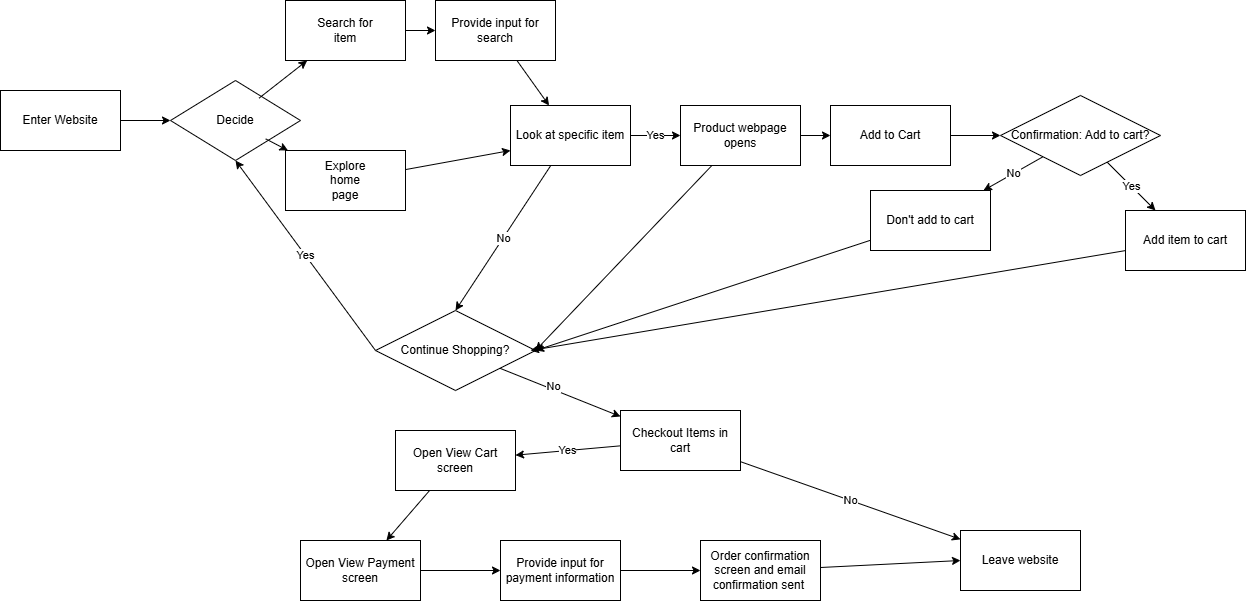

The diagram above was exported from draw.io. Its source (the exported page's mxGraphModel, read from the mxfile embedded in the PNG):
<mxGraphModel dx="2476" dy="779" grid="1" gridSize="10" guides="1" tooltips="1" connect="1" arrows="1" fold="1" page="1" pageScale="1" pageWidth="850" pageHeight="1100" math="0" shadow="0">
  <root>
    <mxCell id="0" />
    <mxCell id="1" parent="0" />
    <mxCell id="18" value="" style="group" vertex="1" connectable="0" parent="1">
      <mxGeometry x="30" y="190" width="130" height="80" as="geometry" />
    </mxCell>
    <mxCell id="16" value="" style="rhombus;whiteSpace=wrap;html=1;" vertex="1" parent="18">
      <mxGeometry width="130" height="80" as="geometry" />
    </mxCell>
    <mxCell id="17" value="Decide" style="text;strokeColor=none;align=center;fillColor=none;html=1;verticalAlign=middle;whiteSpace=wrap;rounded=0;" vertex="1" parent="18">
      <mxGeometry x="35" y="25" width="60" height="30" as="geometry" />
    </mxCell>
    <mxCell id="23" value="" style="edgeStyle=none;html=1;" edge="1" parent="1" target="22">
      <mxGeometry relative="1" as="geometry">
        <mxPoint x="118.61244019138758" y="207.6076555023924" as="sourcePoint" />
      </mxGeometry>
    </mxCell>
    <mxCell id="25" value="" style="group" vertex="1" connectable="0" parent="1">
      <mxGeometry x="145" y="110" width="120" height="60" as="geometry" />
    </mxCell>
    <mxCell id="22" value="" style="whiteSpace=wrap;html=1;" vertex="1" parent="25">
      <mxGeometry width="120" height="60" as="geometry" />
    </mxCell>
    <mxCell id="24" value="Search for item" style="text;strokeColor=none;align=center;fillColor=none;html=1;verticalAlign=middle;whiteSpace=wrap;rounded=0;" vertex="1" parent="25">
      <mxGeometry x="30" y="15" width="60" height="30" as="geometry" />
    </mxCell>
    <mxCell id="36" style="edgeStyle=none;html=1;entryX=0;entryY=0.75;entryDx=0;entryDy=0;" edge="1" parent="1" source="27" target="34">
      <mxGeometry relative="1" as="geometry" />
    </mxCell>
    <mxCell id="27" value="" style="whiteSpace=wrap;html=1;" vertex="1" parent="1">
      <mxGeometry x="145" y="260" width="120" height="60" as="geometry" />
    </mxCell>
    <mxCell id="28" value="" style="edgeStyle=none;html=1;" edge="1" parent="1" target="27">
      <mxGeometry relative="1" as="geometry">
        <mxPoint x="125.17647058823536" y="248.3529411764706" as="sourcePoint" />
      </mxGeometry>
    </mxCell>
    <mxCell id="29" value="Explore home page" style="text;strokeColor=none;align=center;fillColor=none;html=1;verticalAlign=middle;whiteSpace=wrap;rounded=0;" vertex="1" parent="1">
      <mxGeometry x="175" y="275" width="60" height="30" as="geometry" />
    </mxCell>
    <mxCell id="35" value="" style="edgeStyle=none;html=1;" edge="1" parent="1" source="31" target="34">
      <mxGeometry relative="1" as="geometry" />
    </mxCell>
    <mxCell id="31" value="Provide input for search" style="whiteSpace=wrap;html=1;" vertex="1" parent="1">
      <mxGeometry x="295" y="110" width="120" height="60" as="geometry" />
    </mxCell>
    <mxCell id="32" value="" style="edgeStyle=none;html=1;" edge="1" parent="1" source="22" target="31">
      <mxGeometry relative="1" as="geometry" />
    </mxCell>
    <mxCell id="56" value="Yes" style="edgeStyle=none;html=1;" edge="1" parent="1" source="34" target="55">
      <mxGeometry relative="1" as="geometry" />
    </mxCell>
    <mxCell id="59" value="No" style="edgeStyle=none;html=1;entryX=0.5;entryY=0;entryDx=0;entryDy=0;" edge="1" parent="1" source="34" target="60">
      <mxGeometry relative="1" as="geometry">
        <mxPoint x="270" y="390" as="targetPoint" />
      </mxGeometry>
    </mxCell>
    <mxCell id="34" value="Look at specific item" style="whiteSpace=wrap;html=1;" vertex="1" parent="1">
      <mxGeometry x="370" y="215" width="120" height="60" as="geometry" />
    </mxCell>
    <mxCell id="53" style="edgeStyle=none;html=1;exitX=1;exitY=0.5;exitDx=0;exitDy=0;entryX=0;entryY=0.5;entryDx=0;entryDy=0;" edge="1" parent="1" source="50" target="16">
      <mxGeometry relative="1" as="geometry" />
    </mxCell>
    <mxCell id="50" value="Enter Website" style="whiteSpace=wrap;html=1;" vertex="1" parent="1">
      <mxGeometry x="-140" y="200" width="120" height="60" as="geometry" />
    </mxCell>
    <mxCell id="65" value="" style="edgeStyle=none;html=1;" edge="1" parent="1" source="55" target="64">
      <mxGeometry relative="1" as="geometry" />
    </mxCell>
    <mxCell id="66" style="edgeStyle=none;html=1;entryX=1;entryY=0.5;entryDx=0;entryDy=0;" edge="1" parent="1" source="55" target="60">
      <mxGeometry relative="1" as="geometry" />
    </mxCell>
    <mxCell id="55" value="Product webpage opens" style="whiteSpace=wrap;html=1;" vertex="1" parent="1">
      <mxGeometry x="540" y="215" width="120" height="60" as="geometry" />
    </mxCell>
    <mxCell id="63" value="Yes" style="edgeStyle=none;html=1;exitX=0;exitY=0.5;exitDx=0;exitDy=0;entryX=0.5;entryY=1;entryDx=0;entryDy=0;" edge="1" parent="1" source="60" target="16">
      <mxGeometry relative="1" as="geometry" />
    </mxCell>
    <mxCell id="77" value="" style="edgeStyle=none;html=1;" edge="1" parent="1" source="60" target="76">
      <mxGeometry relative="1" as="geometry" />
    </mxCell>
    <mxCell id="78" value="No" style="edgeLabel;html=1;align=center;verticalAlign=middle;resizable=0;points=[];" vertex="1" connectable="0" parent="77">
      <mxGeometry x="-0.1333" y="3" relative="1" as="geometry">
        <mxPoint as="offset" />
      </mxGeometry>
    </mxCell>
    <mxCell id="60" value="Continue Shopping?" style="rhombus;whiteSpace=wrap;html=1;" vertex="1" parent="1">
      <mxGeometry x="235" y="420" width="160" height="80" as="geometry" />
    </mxCell>
    <mxCell id="68" value="" style="edgeStyle=none;html=1;" edge="1" parent="1" source="64" target="67">
      <mxGeometry relative="1" as="geometry" />
    </mxCell>
    <mxCell id="64" value="Add to Cart" style="whiteSpace=wrap;html=1;" vertex="1" parent="1">
      <mxGeometry x="690" y="215" width="120" height="60" as="geometry" />
    </mxCell>
    <mxCell id="70" value="Yes" style="edgeStyle=none;html=1;" edge="1" parent="1" source="67" target="69">
      <mxGeometry relative="1" as="geometry" />
    </mxCell>
    <mxCell id="73" value="No" style="edgeStyle=none;html=1;" edge="1" parent="1" source="67" target="72">
      <mxGeometry relative="1" as="geometry" />
    </mxCell>
    <mxCell id="67" value="Confirmation: Add to cart?" style="rhombus;whiteSpace=wrap;html=1;" vertex="1" parent="1">
      <mxGeometry x="860" y="205" width="160" height="80" as="geometry" />
    </mxCell>
    <mxCell id="75" style="edgeStyle=none;html=1;" edge="1" parent="1" source="69">
      <mxGeometry relative="1" as="geometry">
        <mxPoint x="390" y="460" as="targetPoint" />
      </mxGeometry>
    </mxCell>
    <mxCell id="69" value="Add item to cart" style="whiteSpace=wrap;html=1;" vertex="1" parent="1">
      <mxGeometry x="985" y="320" width="120" height="60" as="geometry" />
    </mxCell>
    <mxCell id="74" style="edgeStyle=none;html=1;entryX=1;entryY=0.5;entryDx=0;entryDy=0;" edge="1" parent="1" source="72" target="60">
      <mxGeometry relative="1" as="geometry" />
    </mxCell>
    <mxCell id="72" value="Don't add to cart" style="whiteSpace=wrap;html=1;" vertex="1" parent="1">
      <mxGeometry x="730" y="300" width="120" height="60" as="geometry" />
    </mxCell>
    <mxCell id="80" value="No" style="edgeStyle=none;html=1;" edge="1" parent="1" source="76" target="79">
      <mxGeometry relative="1" as="geometry" />
    </mxCell>
    <mxCell id="82" value="Yes" style="edgeStyle=none;html=1;" edge="1" parent="1" source="76" target="81">
      <mxGeometry relative="1" as="geometry" />
    </mxCell>
    <mxCell id="76" value="Checkout Items in cart" style="whiteSpace=wrap;html=1;" vertex="1" parent="1">
      <mxGeometry x="480" y="520" width="120" height="60" as="geometry" />
    </mxCell>
    <mxCell id="79" value="Leave website" style="whiteSpace=wrap;html=1;" vertex="1" parent="1">
      <mxGeometry x="820" y="640" width="120" height="60" as="geometry" />
    </mxCell>
    <mxCell id="85" value="" style="edgeStyle=none;html=1;" edge="1" parent="1" source="81" target="84">
      <mxGeometry relative="1" as="geometry" />
    </mxCell>
    <mxCell id="81" value="Open View Cart screen" style="whiteSpace=wrap;html=1;" vertex="1" parent="1">
      <mxGeometry x="255" y="540" width="120" height="60" as="geometry" />
    </mxCell>
    <mxCell id="87" value="" style="edgeStyle=none;html=1;" edge="1" parent="1" source="84" target="86">
      <mxGeometry relative="1" as="geometry" />
    </mxCell>
    <mxCell id="84" value="Open View Payment screen" style="whiteSpace=wrap;html=1;" vertex="1" parent="1">
      <mxGeometry x="160" y="650" width="120" height="60" as="geometry" />
    </mxCell>
    <mxCell id="89" value="" style="edgeStyle=none;html=1;" edge="1" parent="1" source="86" target="88">
      <mxGeometry relative="1" as="geometry" />
    </mxCell>
    <mxCell id="86" value="Provide input for payment information" style="whiteSpace=wrap;html=1;" vertex="1" parent="1">
      <mxGeometry x="360" y="650" width="120" height="60" as="geometry" />
    </mxCell>
    <mxCell id="90" style="edgeStyle=none;html=1;entryX=0;entryY=0.5;entryDx=0;entryDy=0;" edge="1" parent="1" source="88" target="79">
      <mxGeometry relative="1" as="geometry" />
    </mxCell>
    <mxCell id="88" value="Order confirmation screen and email confirmation sent&amp;nbsp;" style="whiteSpace=wrap;html=1;" vertex="1" parent="1">
      <mxGeometry x="560" y="650" width="120" height="60" as="geometry" />
    </mxCell>
  </root>
</mxGraphModel>